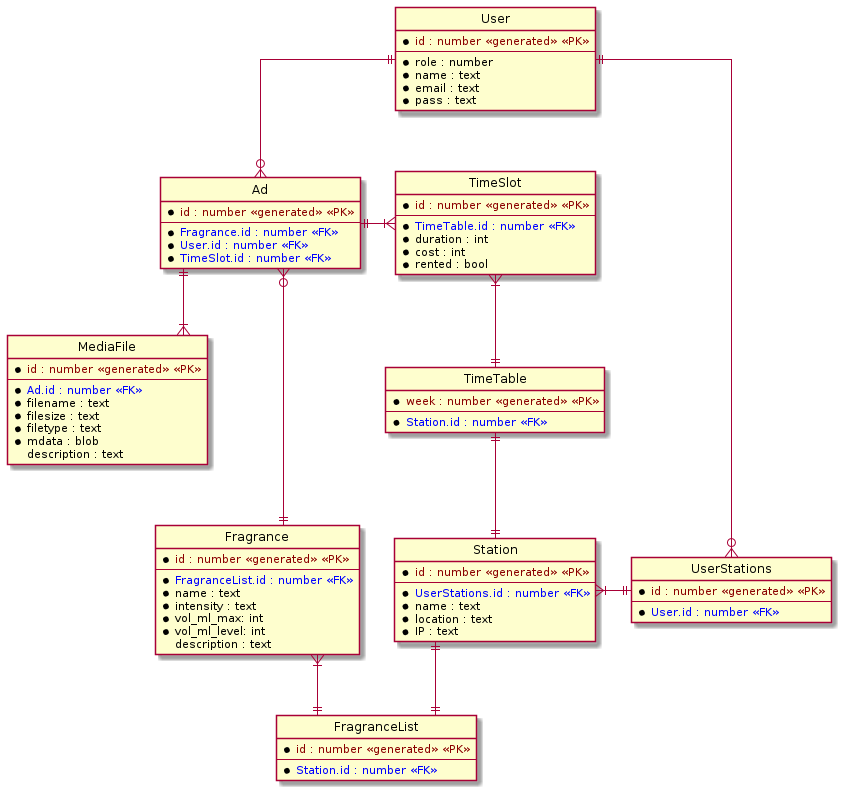

The diagram above was rendered by PlantUML. Its source (embedded in the PNG):
@startuml

' hide the spot
hide circle

' avoid problems with angled crows feet
skinparam linetype ortho


''entity "Entity01" as e01 {
''  *e1_id : number <<generated>>
''  --
''  *name : text
''  description : text
''}
''
''entity "Entity02" as e02 {
''  *e2_id : number <<generated>>
''  --
''  *e1_id : number <<FK>>
''  other_details : text
''}
''
''entity "Entity03" as e03 {
''  *e3_id : number <<generated>>
''  --
''  e1_id : number <<FK>>
''  other_details : text
''}
''
''e01 ||..o{ e02
''e01 |o..o{ e03

'' ENTITIES DEFINITION
'' - *: indicates mandatory fields 
entity "User" as USER{
  * <color:darkred>id : number <<generated>> <<PK>>
  --
  *role : number
  *name : text
  *email : text
  *pass : text
}

entity "UserStations" as SPU{
  * <color:darkred>id : number <<generated>> <<PK>>
  --
  * <color:blue>User.id : number <<FK>>
}

entity "Station" as ST{
  * <color:darkred>id : number <<generated>> <<PK>>
  --
  *<color:blue>UserStations.id : number <<FK>>
  *name : text
  *location : text
  *IP : text
}

entity "TimeTable" as TT{
  * <color:darkred>week : number <<generated>> <<PK>>
  --
  *<color:blue>Station.id : number <<FK>>
}

entity "TimeSlot" as TS{
  * <color:darkred>id : number <<generated>> <<PK>>
  --
  *<color:blue>TimeTable.id : number <<FK>>
  *duration : int
  *cost : int
  *rented : bool
}

entity "Ad" as AD{
  * <color:darkred>id : number <<generated>> <<PK>>
  --
  *<color:blue>Fragrance.id : number <<FK>>
  *<color:blue>User.id : number <<FK>>
  *<color:blue>TimeSlot.id : number <<FK>>
}

''entity "MediaFileList" as MFL{
''  *id : number <<generated>> <<PK>>
''  --
''  *Ad.id : number <<FK>>
''}

entity "MediaFile" as MF{
  * <color:darkred>id : number <<generated>> <<PK>>
  --
  *<color:blue>Ad.id : number <<FK>> 
  *filename : text
  *filesize : text
  *filetype : text
  *mdata : blob
  description : text
}

entity "Fragrance" as FRAG{
  * <color:darkred>id : number <<generated>> <<PK>>
  --
  *<color:blue>FragranceList.id : number <<FK>>
  *name : text
  *intensity : text
  *vol_ml_max: int
  *vol_ml_level: int
  description : text
}

entity "FragranceList" as FL{
  * <color:darkred>id : number <<generated>> <<PK>>
  --
  *<color:blue>Station.id : number <<FK>>
}


'' RELATIONSHIPS
USER ||--o{ SPU
USER ||--o{ AD
SPU ||-|{ ST 
ST ||-u-|| TT 
TT ||-u-|{ TS  
TS }|-l|| AD  
''AD ||--|| MFL  
''MFL ||--|{ MF
AD ||--|{ MF
ST ||--|| FL 
FL ||-u-|{ FRAG
AD }o--|| FRAG


@enduml